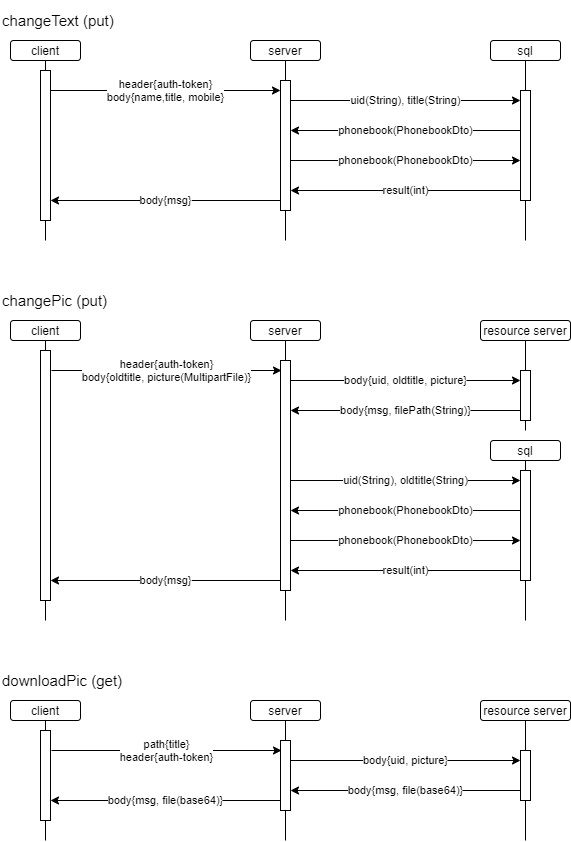

The diagram above was exported from draw.io. Its source (the exported page's mxGraphModel, read from the mxfile embedded in the PNG):
<mxGraphModel dx="847" dy="863" grid="1" gridSize="10" guides="1" tooltips="1" connect="1" arrows="1" fold="1" page="1" pageScale="1" pageWidth="827" pageHeight="1169" math="0" shadow="0">
  <root>
    <mxCell id="0" />
    <mxCell id="1" parent="0" />
    <mxCell id="Y_JbU_CmG_eG5t6ScOgQ-66" value="" style="endArrow=none;html=1;" edge="1" parent="1">
      <mxGeometry width="50" height="50" relative="1" as="geometry">
        <mxPoint x="85" y="880" as="sourcePoint" />
        <mxPoint x="85" y="760" as="targetPoint" />
      </mxGeometry>
    </mxCell>
    <mxCell id="Y_JbU_CmG_eG5t6ScOgQ-67" value="" style="rounded=0;whiteSpace=wrap;html=1;" vertex="1" parent="1">
      <mxGeometry x="80" y="770" width="10" height="90" as="geometry" />
    </mxCell>
    <mxCell id="Y_JbU_CmG_eG5t6ScOgQ-68" value="path{title}&lt;br&gt;header{auth-token}" style="endArrow=classic;html=1;" edge="1" parent="1">
      <mxGeometry width="50" height="50" relative="1" as="geometry">
        <mxPoint x="91" y="790" as="sourcePoint" />
        <mxPoint x="321" y="790" as="targetPoint" />
      </mxGeometry>
    </mxCell>
    <mxCell id="Y_JbU_CmG_eG5t6ScOgQ-69" value="" style="endArrow=none;html=1;" edge="1" parent="1">
      <mxGeometry width="50" height="50" relative="1" as="geometry">
        <mxPoint x="325" y="880" as="sourcePoint" />
        <mxPoint x="325" y="760" as="targetPoint" />
      </mxGeometry>
    </mxCell>
    <mxCell id="Y_JbU_CmG_eG5t6ScOgQ-70" value="" style="endArrow=none;html=1;startArrow=none;" edge="1" parent="1" source="Y_JbU_CmG_eG5t6ScOgQ-76">
      <mxGeometry width="50" height="50" relative="1" as="geometry">
        <mxPoint x="565" y="1080" as="sourcePoint" />
        <mxPoint x="565" y="760" as="targetPoint" />
      </mxGeometry>
    </mxCell>
    <mxCell id="Y_JbU_CmG_eG5t6ScOgQ-71" value="" style="rounded=0;whiteSpace=wrap;html=1;" vertex="1" parent="1">
      <mxGeometry x="320" y="780" width="10" height="70" as="geometry" />
    </mxCell>
    <mxCell id="Y_JbU_CmG_eG5t6ScOgQ-72" value="client" style="rounded=1;whiteSpace=wrap;html=1;" vertex="1" parent="1">
      <mxGeometry x="50" y="740" width="70" height="20" as="geometry" />
    </mxCell>
    <mxCell id="Y_JbU_CmG_eG5t6ScOgQ-73" value="server" style="rounded=1;whiteSpace=wrap;html=1;" vertex="1" parent="1">
      <mxGeometry x="290" y="740" width="70" height="20" as="geometry" />
    </mxCell>
    <mxCell id="Y_JbU_CmG_eG5t6ScOgQ-74" value="resource server" style="rounded=1;whiteSpace=wrap;html=1;fontSize=12;" vertex="1" parent="1">
      <mxGeometry x="520" y="740" width="90" height="20" as="geometry" />
    </mxCell>
    <mxCell id="Y_JbU_CmG_eG5t6ScOgQ-75" value="body{uid, picture}" style="endArrow=classic;html=1;" edge="1" parent="1">
      <mxGeometry width="50" height="50" relative="1" as="geometry">
        <mxPoint x="330" y="800" as="sourcePoint" />
        <mxPoint x="560" y="800" as="targetPoint" />
      </mxGeometry>
    </mxCell>
    <mxCell id="Y_JbU_CmG_eG5t6ScOgQ-76" value="" style="rounded=0;whiteSpace=wrap;html=1;" vertex="1" parent="1">
      <mxGeometry x="560" y="790" width="10" height="50" as="geometry" />
    </mxCell>
    <mxCell id="Y_JbU_CmG_eG5t6ScOgQ-77" value="" style="endArrow=none;html=1;" edge="1" parent="1" target="Y_JbU_CmG_eG5t6ScOgQ-76">
      <mxGeometry width="50" height="50" relative="1" as="geometry">
        <mxPoint x="565" y="880" as="sourcePoint" />
        <mxPoint x="565" y="760" as="targetPoint" />
      </mxGeometry>
    </mxCell>
    <mxCell id="Y_JbU_CmG_eG5t6ScOgQ-78" value="body{msg, file(base64)}" style="endArrow=classic;html=1;" edge="1" parent="1">
      <mxGeometry width="50" height="50" relative="1" as="geometry">
        <mxPoint x="560" y="830" as="sourcePoint" />
        <mxPoint x="330" y="830" as="targetPoint" />
      </mxGeometry>
    </mxCell>
    <mxCell id="Y_JbU_CmG_eG5t6ScOgQ-79" value="body{msg, file(base64)}" style="endArrow=classic;html=1;" edge="1" parent="1">
      <mxGeometry width="50" height="50" relative="1" as="geometry">
        <mxPoint x="320" y="840" as="sourcePoint" />
        <mxPoint x="90" y="840" as="targetPoint" />
      </mxGeometry>
    </mxCell>
    <mxCell id="Y_JbU_CmG_eG5t6ScOgQ-80" value="downloadPic (get)" style="text;html=1;strokeColor=none;fillColor=none;align=left;verticalAlign=middle;whiteSpace=wrap;rounded=0;fontSize=15;" vertex="1" parent="1">
      <mxGeometry x="40" y="700" width="160" height="40" as="geometry" />
    </mxCell>
    <mxCell id="Y_JbU_CmG_eG5t6ScOgQ-88" value="" style="endArrow=none;html=1;" edge="1" parent="1">
      <mxGeometry width="50" height="50" relative="1" as="geometry">
        <mxPoint x="85" y="280" as="sourcePoint" />
        <mxPoint x="85" y="100" as="targetPoint" />
      </mxGeometry>
    </mxCell>
    <mxCell id="Y_JbU_CmG_eG5t6ScOgQ-89" value="" style="rounded=0;whiteSpace=wrap;html=1;" vertex="1" parent="1">
      <mxGeometry x="80" y="110" width="10" height="150" as="geometry" />
    </mxCell>
    <mxCell id="Y_JbU_CmG_eG5t6ScOgQ-90" value="header{auth-token}&lt;br&gt;body{name,title, mobile}" style="endArrow=classic;html=1;" edge="1" parent="1">
      <mxGeometry width="50" height="50" relative="1" as="geometry">
        <mxPoint x="90" y="130" as="sourcePoint" />
        <mxPoint x="320" y="130" as="targetPoint" />
      </mxGeometry>
    </mxCell>
    <mxCell id="Y_JbU_CmG_eG5t6ScOgQ-91" value="" style="endArrow=none;html=1;" edge="1" parent="1">
      <mxGeometry width="50" height="50" relative="1" as="geometry">
        <mxPoint x="325" y="280" as="sourcePoint" />
        <mxPoint x="325" y="100" as="targetPoint" />
      </mxGeometry>
    </mxCell>
    <mxCell id="Y_JbU_CmG_eG5t6ScOgQ-92" value="" style="endArrow=none;html=1;startArrow=none;" edge="1" parent="1">
      <mxGeometry width="50" height="50" relative="1" as="geometry">
        <mxPoint x="565" y="280" as="sourcePoint" />
        <mxPoint x="565" y="100" as="targetPoint" />
      </mxGeometry>
    </mxCell>
    <mxCell id="Y_JbU_CmG_eG5t6ScOgQ-93" value="" style="rounded=0;whiteSpace=wrap;html=1;" vertex="1" parent="1">
      <mxGeometry x="320" y="120" width="10" height="130" as="geometry" />
    </mxCell>
    <mxCell id="Y_JbU_CmG_eG5t6ScOgQ-94" value="client" style="rounded=1;whiteSpace=wrap;html=1;" vertex="1" parent="1">
      <mxGeometry x="50" y="80" width="70" height="20" as="geometry" />
    </mxCell>
    <mxCell id="Y_JbU_CmG_eG5t6ScOgQ-95" value="server" style="rounded=1;whiteSpace=wrap;html=1;" vertex="1" parent="1">
      <mxGeometry x="290" y="80" width="70" height="20" as="geometry" />
    </mxCell>
    <mxCell id="Y_JbU_CmG_eG5t6ScOgQ-96" value="sql" style="rounded=1;whiteSpace=wrap;html=1;" vertex="1" parent="1">
      <mxGeometry x="530" y="80" width="70" height="20" as="geometry" />
    </mxCell>
    <mxCell id="Y_JbU_CmG_eG5t6ScOgQ-97" value="uid(String), title(String)" style="endArrow=classic;html=1;" edge="1" parent="1">
      <mxGeometry width="50" height="50" relative="1" as="geometry">
        <mxPoint x="330" y="140" as="sourcePoint" />
        <mxPoint x="560" y="140" as="targetPoint" />
      </mxGeometry>
    </mxCell>
    <mxCell id="Y_JbU_CmG_eG5t6ScOgQ-98" value="" style="rounded=0;whiteSpace=wrap;html=1;" vertex="1" parent="1">
      <mxGeometry x="560" y="130" width="10" height="110" as="geometry" />
    </mxCell>
    <mxCell id="Y_JbU_CmG_eG5t6ScOgQ-100" value="phonebook(PhonebookDto)" style="endArrow=classic;html=1;" edge="1" parent="1">
      <mxGeometry width="50" height="50" relative="1" as="geometry">
        <mxPoint x="560" y="170" as="sourcePoint" />
        <mxPoint x="330" y="170" as="targetPoint" />
      </mxGeometry>
    </mxCell>
    <mxCell id="Y_JbU_CmG_eG5t6ScOgQ-101" value="body{msg}" style="endArrow=classic;html=1;" edge="1" parent="1">
      <mxGeometry width="50" height="50" relative="1" as="geometry">
        <mxPoint x="320" y="240" as="sourcePoint" />
        <mxPoint x="90" y="240" as="targetPoint" />
      </mxGeometry>
    </mxCell>
    <mxCell id="Y_JbU_CmG_eG5t6ScOgQ-102" value="changeText (put)" style="text;html=1;strokeColor=none;fillColor=none;align=left;verticalAlign=middle;whiteSpace=wrap;rounded=0;fontSize=15;" vertex="1" parent="1">
      <mxGeometry x="40" y="40" width="160" height="40" as="geometry" />
    </mxCell>
    <mxCell id="Y_JbU_CmG_eG5t6ScOgQ-103" value="phonebook(PhonebookDto)" style="endArrow=classic;html=1;" edge="1" parent="1">
      <mxGeometry width="50" height="50" relative="1" as="geometry">
        <mxPoint x="330" y="200" as="sourcePoint" />
        <mxPoint x="560" y="200" as="targetPoint" />
      </mxGeometry>
    </mxCell>
    <mxCell id="Y_JbU_CmG_eG5t6ScOgQ-104" value="result(int)" style="endArrow=classic;html=1;" edge="1" parent="1">
      <mxGeometry width="50" height="50" relative="1" as="geometry">
        <mxPoint x="560" y="230" as="sourcePoint" />
        <mxPoint x="330" y="230" as="targetPoint" />
      </mxGeometry>
    </mxCell>
    <mxCell id="Y_JbU_CmG_eG5t6ScOgQ-105" value="" style="endArrow=none;html=1;" edge="1" parent="1">
      <mxGeometry width="50" height="50" relative="1" as="geometry">
        <mxPoint x="85" y="660" as="sourcePoint" />
        <mxPoint x="85" y="380" as="targetPoint" />
      </mxGeometry>
    </mxCell>
    <mxCell id="Y_JbU_CmG_eG5t6ScOgQ-106" value="" style="rounded=0;whiteSpace=wrap;html=1;" vertex="1" parent="1">
      <mxGeometry x="80" y="390" width="10" height="250" as="geometry" />
    </mxCell>
    <mxCell id="Y_JbU_CmG_eG5t6ScOgQ-107" value="header{auth-token}&lt;br&gt;body{oldtitle, picture(MultipartFile)}" style="endArrow=classic;html=1;" edge="1" parent="1">
      <mxGeometry width="50" height="50" relative="1" as="geometry">
        <mxPoint x="91" y="410" as="sourcePoint" />
        <mxPoint x="321" y="410" as="targetPoint" />
      </mxGeometry>
    </mxCell>
    <mxCell id="Y_JbU_CmG_eG5t6ScOgQ-108" value="" style="endArrow=none;html=1;" edge="1" parent="1">
      <mxGeometry width="50" height="50" relative="1" as="geometry">
        <mxPoint x="325" y="660" as="sourcePoint" />
        <mxPoint x="325" y="380" as="targetPoint" />
      </mxGeometry>
    </mxCell>
    <mxCell id="Y_JbU_CmG_eG5t6ScOgQ-109" value="" style="endArrow=none;html=1;startArrow=none;" edge="1" parent="1" source="Y_JbU_CmG_eG5t6ScOgQ-115">
      <mxGeometry width="50" height="50" relative="1" as="geometry">
        <mxPoint x="565" y="700" as="sourcePoint" />
        <mxPoint x="565" y="380" as="targetPoint" />
      </mxGeometry>
    </mxCell>
    <mxCell id="Y_JbU_CmG_eG5t6ScOgQ-110" value="" style="rounded=0;whiteSpace=wrap;html=1;" vertex="1" parent="1">
      <mxGeometry x="320" y="400" width="10" height="230" as="geometry" />
    </mxCell>
    <mxCell id="Y_JbU_CmG_eG5t6ScOgQ-111" value="client" style="rounded=1;whiteSpace=wrap;html=1;" vertex="1" parent="1">
      <mxGeometry x="50" y="360" width="70" height="20" as="geometry" />
    </mxCell>
    <mxCell id="Y_JbU_CmG_eG5t6ScOgQ-112" value="server" style="rounded=1;whiteSpace=wrap;html=1;" vertex="1" parent="1">
      <mxGeometry x="290" y="360" width="70" height="20" as="geometry" />
    </mxCell>
    <mxCell id="Y_JbU_CmG_eG5t6ScOgQ-113" value="resource server" style="rounded=1;whiteSpace=wrap;html=1;fontSize=12;" vertex="1" parent="1">
      <mxGeometry x="520" y="360" width="90" height="20" as="geometry" />
    </mxCell>
    <mxCell id="Y_JbU_CmG_eG5t6ScOgQ-114" value="body{uid, oldtitle, picture}" style="endArrow=classic;html=1;" edge="1" parent="1">
      <mxGeometry width="50" height="50" relative="1" as="geometry">
        <mxPoint x="330" y="420" as="sourcePoint" />
        <mxPoint x="560" y="420" as="targetPoint" />
      </mxGeometry>
    </mxCell>
    <mxCell id="Y_JbU_CmG_eG5t6ScOgQ-115" value="" style="rounded=0;whiteSpace=wrap;html=1;" vertex="1" parent="1">
      <mxGeometry x="560" y="410" width="10" height="50" as="geometry" />
    </mxCell>
    <mxCell id="Y_JbU_CmG_eG5t6ScOgQ-116" value="" style="endArrow=none;html=1;" edge="1" parent="1" target="Y_JbU_CmG_eG5t6ScOgQ-115">
      <mxGeometry width="50" height="50" relative="1" as="geometry">
        <mxPoint x="565" y="470" as="sourcePoint" />
        <mxPoint x="565" y="380" as="targetPoint" />
      </mxGeometry>
    </mxCell>
    <mxCell id="Y_JbU_CmG_eG5t6ScOgQ-117" value="body{msg, filePath(String)}" style="endArrow=classic;html=1;" edge="1" parent="1">
      <mxGeometry width="50" height="50" relative="1" as="geometry">
        <mxPoint x="560" y="450" as="sourcePoint" />
        <mxPoint x="330" y="450" as="targetPoint" />
      </mxGeometry>
    </mxCell>
    <mxCell id="Y_JbU_CmG_eG5t6ScOgQ-118" value="body{msg}" style="endArrow=classic;html=1;" edge="1" parent="1">
      <mxGeometry width="50" height="50" relative="1" as="geometry">
        <mxPoint x="320" y="620" as="sourcePoint" />
        <mxPoint x="90" y="620" as="targetPoint" />
      </mxGeometry>
    </mxCell>
    <mxCell id="Y_JbU_CmG_eG5t6ScOgQ-119" value="changePic (put)" style="text;html=1;strokeColor=none;fillColor=none;align=left;verticalAlign=middle;whiteSpace=wrap;rounded=0;fontSize=15;" vertex="1" parent="1">
      <mxGeometry x="40" y="320" width="160" height="40" as="geometry" />
    </mxCell>
    <mxCell id="Y_JbU_CmG_eG5t6ScOgQ-120" value="" style="endArrow=none;html=1;startArrow=none;" edge="1" parent="1" source="Y_JbU_CmG_eG5t6ScOgQ-122">
      <mxGeometry width="50" height="50" relative="1" as="geometry">
        <mxPoint x="565" y="820" as="sourcePoint" />
        <mxPoint x="565" y="500" as="targetPoint" />
      </mxGeometry>
    </mxCell>
    <mxCell id="Y_JbU_CmG_eG5t6ScOgQ-121" value="sql" style="rounded=1;whiteSpace=wrap;html=1;" vertex="1" parent="1">
      <mxGeometry x="530" y="480" width="70" height="20" as="geometry" />
    </mxCell>
    <mxCell id="Y_JbU_CmG_eG5t6ScOgQ-123" value="" style="endArrow=none;html=1;" edge="1" parent="1">
      <mxGeometry width="50" height="50" relative="1" as="geometry">
        <mxPoint x="565" y="660" as="sourcePoint" />
        <mxPoint x="565" y="500" as="targetPoint" />
      </mxGeometry>
    </mxCell>
    <mxCell id="Y_JbU_CmG_eG5t6ScOgQ-131" value="uid(String), oldtitle(String)" style="endArrow=classic;html=1;" edge="1" parent="1">
      <mxGeometry width="50" height="50" relative="1" as="geometry">
        <mxPoint x="330" y="520" as="sourcePoint" />
        <mxPoint x="560" y="520" as="targetPoint" />
      </mxGeometry>
    </mxCell>
    <mxCell id="Y_JbU_CmG_eG5t6ScOgQ-132" value="phonebook(PhonebookDto)" style="endArrow=classic;html=1;" edge="1" parent="1">
      <mxGeometry width="50" height="50" relative="1" as="geometry">
        <mxPoint x="560" y="550" as="sourcePoint" />
        <mxPoint x="330" y="550" as="targetPoint" />
      </mxGeometry>
    </mxCell>
    <mxCell id="Y_JbU_CmG_eG5t6ScOgQ-133" value="phonebook(PhonebookDto)" style="endArrow=classic;html=1;" edge="1" parent="1">
      <mxGeometry width="50" height="50" relative="1" as="geometry">
        <mxPoint x="330" y="580" as="sourcePoint" />
        <mxPoint x="560" y="580" as="targetPoint" />
      </mxGeometry>
    </mxCell>
    <mxCell id="Y_JbU_CmG_eG5t6ScOgQ-134" value="result(int)" style="endArrow=classic;html=1;" edge="1" parent="1">
      <mxGeometry width="50" height="50" relative="1" as="geometry">
        <mxPoint x="560" y="610" as="sourcePoint" />
        <mxPoint x="330" y="610" as="targetPoint" />
      </mxGeometry>
    </mxCell>
    <mxCell id="Y_JbU_CmG_eG5t6ScOgQ-122" value="" style="rounded=0;whiteSpace=wrap;html=1;" vertex="1" parent="1">
      <mxGeometry x="560" y="510" width="10" height="110" as="geometry" />
    </mxCell>
  </root>
</mxGraphModel>